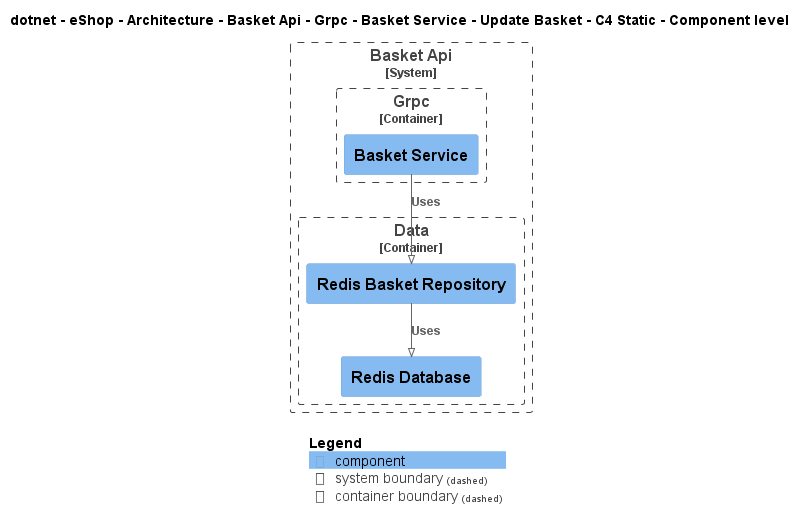

The diagram above was rendered by PlantUML. Its source (embedded in the PNG):
@startuml
!pragma layout smetana
!include ..\..\..\..\..\..\..\..\..\..\..\.c4s\C4_Component.puml

AddElementTag("c4interflow:lifecycle:new", $bgColor=green, $fontColor=#ffffff, $borderColor=green, $shadowing="False")
AddElementTag("c4interflow:lifecycle:changed", $bgColor=orange, $fontColor=#ffffff, $borderColor=orange, $shadowing="False")
AddElementTag("c4interflow:lifecycle:removed", $bgColor=red, $fontColor=#ffffff, $borderColor=red, $shadowing="False")

AddRelTag("c4interflow:lifecycle:new", $textColor=green, $lineColor=green)
AddRelTag("c4interflow:lifecycle:changed", $textColor=orange, $lineColor=orange)
AddRelTag("c4interflow:lifecycle:removed", $textColor=red, $lineColor=red)

SHOW_PERSON_PORTRAIT()
LAYOUT_TOP_DOWN()

skinparam linetype polyline

title dotnet - eShop - Architecture - Basket Api - Grpc - Basket Service - Update Basket - C4 Static - Component level


System_Boundary(dotnet.eShop.Architecture.SoftwareSystems.BasketApi, "Basket Api") {
    
Container_Boundary(dotnet.eShop.Architecture.SoftwareSystems.BasketApi.Containers.Grpc, "Grpc") {
    Component(dotnet.eShop.Architecture.SoftwareSystems.BasketApi.Containers.Grpc.Components.BasketService, "Basket Service", "", "")
}
    
Container_Boundary(dotnet.eShop.Architecture.SoftwareSystems.BasketApi.Containers.Data, "Data") {
    Component(dotnet.eShop.Architecture.SoftwareSystems.BasketApi.Containers.Data.Components.RedisBasketRepository, "Redis Basket Repository", "", "")
    Component(dotnet.eShop.Architecture.SoftwareSystems.BasketApi.Containers.Data.Components.RedisDatabase, "Redis Database", "", "")
}
}

Rel(dotnet.eShop.Architecture.SoftwareSystems.BasketApi.Containers.Grpc.Components.BasketService, dotnet.eShop.Architecture.SoftwareSystems.BasketApi.Containers.Data.Components.RedisBasketRepository, "Uses")
Rel(dotnet.eShop.Architecture.SoftwareSystems.BasketApi.Containers.Data.Components.RedisBasketRepository, dotnet.eShop.Architecture.SoftwareSystems.BasketApi.Containers.Data.Components.RedisDatabase, "Uses")


SHOW_LEGEND()
@enduml